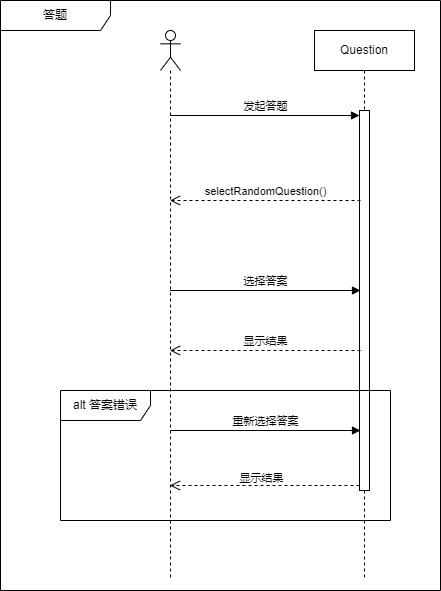

The diagram above was exported from draw.io. Its source (the exported page's mxGraphModel, read from the mxfile embedded in the PNG):
<mxGraphModel dx="1004" dy="744" grid="1" gridSize="10" guides="1" tooltips="1" connect="1" arrows="1" fold="1" page="1" pageScale="1" pageWidth="827" pageHeight="1169" math="0" shadow="0">
  <root>
    <mxCell id="0" />
    <mxCell id="1" parent="0" />
    <mxCell id="Bm4DYjsyhq3liUDojd7S-14" value="" style="shape=umlLifeline;perimeter=lifelinePerimeter;whiteSpace=wrap;html=1;container=1;dropTarget=0;collapsible=0;recursiveResize=0;outlineConnect=0;portConstraint=eastwest;newEdgeStyle={&quot;curved&quot;:0,&quot;rounded&quot;:0};participant=umlActor;" parent="1" vertex="1">
      <mxGeometry x="210" y="40" width="20" height="550" as="geometry" />
    </mxCell>
    <mxCell id="Bm4DYjsyhq3liUDojd7S-15" value="Question" style="shape=umlLifeline;perimeter=lifelinePerimeter;whiteSpace=wrap;html=1;container=1;dropTarget=0;collapsible=0;recursiveResize=0;outlineConnect=0;portConstraint=eastwest;newEdgeStyle={&quot;curved&quot;:0,&quot;rounded&quot;:0};" parent="1" vertex="1">
      <mxGeometry x="364" y="40" width="100" height="550" as="geometry" />
    </mxCell>
    <mxCell id="Bm4DYjsyhq3liUDojd7S-16" value="" style="html=1;points=[[0,0,0,0,5],[0,1,0,0,-5],[1,0,0,0,5],[1,1,0,0,-5]];perimeter=orthogonalPerimeter;outlineConnect=0;targetShapes=umlLifeline;portConstraint=eastwest;newEdgeStyle={&quot;curved&quot;:0,&quot;rounded&quot;:0};" parent="Bm4DYjsyhq3liUDojd7S-15" vertex="1">
      <mxGeometry x="45" y="80" width="10" height="380" as="geometry" />
    </mxCell>
    <mxCell id="Bm4DYjsyhq3liUDojd7S-17" value="发起答题" style="html=1;verticalAlign=bottom;endArrow=block;curved=0;rounded=0;entryX=0;entryY=0;entryDx=0;entryDy=5;" parent="1" source="Bm4DYjsyhq3liUDojd7S-14" target="Bm4DYjsyhq3liUDojd7S-16" edge="1">
      <mxGeometry relative="1" as="geometry">
        <mxPoint x="339" y="125" as="sourcePoint" />
      </mxGeometry>
    </mxCell>
    <mxCell id="Bm4DYjsyhq3liUDojd7S-18" value="" style="html=1;verticalAlign=bottom;endArrow=open;dashed=1;endSize=8;curved=0;rounded=0;exitX=0;exitY=1;exitDx=0;exitDy=-5;" parent="1" source="Bm4DYjsyhq3liUDojd7S-16" target="Bm4DYjsyhq3liUDojd7S-14" edge="1">
      <mxGeometry relative="1" as="geometry">
        <mxPoint x="339" y="195" as="targetPoint" />
      </mxGeometry>
    </mxCell>
    <mxCell id="Bm4DYjsyhq3liUDojd7S-23" value="显示结果" style="edgeLabel;html=1;align=center;verticalAlign=middle;resizable=0;points=[];" parent="Bm4DYjsyhq3liUDojd7S-18" vertex="1" connectable="0">
      <mxGeometry x="-0.0607" y="-3" relative="1" as="geometry">
        <mxPoint x="-10" y="-4" as="offset" />
      </mxGeometry>
    </mxCell>
    <mxCell id="Bm4DYjsyhq3liUDojd7S-19" value="选择答案" style="html=1;verticalAlign=bottom;endArrow=block;curved=0;rounded=0;" parent="1" source="Bm4DYjsyhq3liUDojd7S-14" edge="1">
      <mxGeometry width="80" relative="1" as="geometry">
        <mxPoint x="370" y="300" as="sourcePoint" />
        <mxPoint x="410" y="300" as="targetPoint" />
      </mxGeometry>
    </mxCell>
    <mxCell id="Bm4DYjsyhq3liUDojd7S-20" value="显示结果" style="html=1;verticalAlign=bottom;endArrow=open;dashed=1;endSize=8;curved=0;rounded=0;" parent="1" target="Bm4DYjsyhq3liUDojd7S-14" edge="1">
      <mxGeometry relative="1" as="geometry">
        <mxPoint x="410" y="360" as="sourcePoint" />
        <mxPoint x="330" y="360" as="targetPoint" />
      </mxGeometry>
    </mxCell>
    <mxCell id="Bm4DYjsyhq3liUDojd7S-21" value="selectRandomQuestion()" style="html=1;verticalAlign=bottom;endArrow=open;dashed=1;endSize=8;curved=0;rounded=0;" parent="1" target="Bm4DYjsyhq3liUDojd7S-14" edge="1">
      <mxGeometry relative="1" as="geometry">
        <mxPoint x="410" y="210" as="sourcePoint" />
        <mxPoint x="330" y="210" as="targetPoint" />
      </mxGeometry>
    </mxCell>
    <mxCell id="Bm4DYjsyhq3liUDojd7S-22" value="重新选择答案" style="html=1;verticalAlign=bottom;endArrow=block;curved=0;rounded=0;" parent="1" edge="1">
      <mxGeometry width="80" relative="1" as="geometry">
        <mxPoint x="220" y="440" as="sourcePoint" />
        <mxPoint x="410" y="440" as="targetPoint" />
      </mxGeometry>
    </mxCell>
    <mxCell id="Bm4DYjsyhq3liUDojd7S-24" value="alt 答案错误" style="shape=umlFrame;whiteSpace=wrap;html=1;pointerEvents=0;width=90;height=30;" parent="1" vertex="1">
      <mxGeometry x="110" y="400" width="330" height="130" as="geometry" />
    </mxCell>
    <mxCell id="r8WWCJMJHNW0HZ4CdZVB-1" value="答题" style="shape=umlFrame;whiteSpace=wrap;html=1;pointerEvents=0;width=110;height=30;" vertex="1" parent="1">
      <mxGeometry x="50" y="10" width="440" height="590" as="geometry" />
    </mxCell>
  </root>
</mxGraphModel>